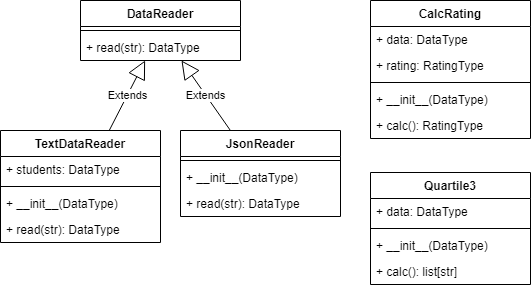

The diagram above was exported from draw.io. Its source (the exported page's mxGraphModel, read from the mxfile embedded in the PNG):
<mxGraphModel dx="1038" dy="579" grid="1" gridSize="10" guides="1" tooltips="1" connect="1" arrows="1" fold="1" page="1" pageScale="1" pageWidth="1169" pageHeight="827" math="0" shadow="0">
  <root>
    <mxCell id="0" />
    <mxCell id="1" parent="0" />
    <mxCell id="UFbyk9eX5bXcOsIqOWwY-2" value="DataReader" style="swimlane;fontStyle=1;align=center;verticalAlign=top;childLayout=stackLayout;horizontal=1;startSize=26;horizontalStack=0;resizeParent=1;resizeParentMax=0;resizeLast=0;collapsible=1;marginBottom=0;" vertex="1" parent="1">
      <mxGeometry x="210" y="258" width="160" height="60" as="geometry" />
    </mxCell>
    <mxCell id="UFbyk9eX5bXcOsIqOWwY-4" value="" style="line;strokeWidth=1;fillColor=none;align=left;verticalAlign=middle;spacingTop=-1;spacingLeft=3;spacingRight=3;rotatable=0;labelPosition=right;points=[];portConstraint=eastwest;strokeColor=inherit;" vertex="1" parent="UFbyk9eX5bXcOsIqOWwY-2">
      <mxGeometry y="26" width="160" height="8" as="geometry" />
    </mxCell>
    <mxCell id="UFbyk9eX5bXcOsIqOWwY-5" value="+ read(str): DataType" style="text;strokeColor=none;fillColor=none;align=left;verticalAlign=top;spacingLeft=4;spacingRight=4;overflow=hidden;rotatable=0;points=[[0,0.5],[1,0.5]];portConstraint=eastwest;" vertex="1" parent="UFbyk9eX5bXcOsIqOWwY-2">
      <mxGeometry y="34" width="160" height="26" as="geometry" />
    </mxCell>
    <mxCell id="UFbyk9eX5bXcOsIqOWwY-14" value="TextDataReader" style="swimlane;fontStyle=1;align=center;verticalAlign=top;childLayout=stackLayout;horizontal=1;startSize=26;horizontalStack=0;resizeParent=1;resizeParentMax=0;resizeLast=0;collapsible=1;marginBottom=0;" vertex="1" parent="1">
      <mxGeometry x="130" y="388" width="160" height="112" as="geometry" />
    </mxCell>
    <mxCell id="UFbyk9eX5bXcOsIqOWwY-22" value="+ students: DataType" style="text;strokeColor=none;fillColor=none;align=left;verticalAlign=top;spacingLeft=4;spacingRight=4;overflow=hidden;rotatable=0;points=[[0,0.5],[1,0.5]];portConstraint=eastwest;" vertex="1" parent="UFbyk9eX5bXcOsIqOWwY-14">
      <mxGeometry y="26" width="160" height="26" as="geometry" />
    </mxCell>
    <mxCell id="UFbyk9eX5bXcOsIqOWwY-15" value="" style="line;strokeWidth=1;fillColor=none;align=left;verticalAlign=middle;spacingTop=-1;spacingLeft=3;spacingRight=3;rotatable=0;labelPosition=right;points=[];portConstraint=eastwest;strokeColor=inherit;" vertex="1" parent="UFbyk9eX5bXcOsIqOWwY-14">
      <mxGeometry y="52" width="160" height="8" as="geometry" />
    </mxCell>
    <mxCell id="UFbyk9eX5bXcOsIqOWwY-23" value="+ __init__(DataType)" style="text;strokeColor=none;fillColor=none;align=left;verticalAlign=top;spacingLeft=4;spacingRight=4;overflow=hidden;rotatable=0;points=[[0,0.5],[1,0.5]];portConstraint=eastwest;" vertex="1" parent="UFbyk9eX5bXcOsIqOWwY-14">
      <mxGeometry y="60" width="160" height="26" as="geometry" />
    </mxCell>
    <mxCell id="UFbyk9eX5bXcOsIqOWwY-16" value="+ read(str): DataType" style="text;strokeColor=none;fillColor=none;align=left;verticalAlign=top;spacingLeft=4;spacingRight=4;overflow=hidden;rotatable=0;points=[[0,0.5],[1,0.5]];portConstraint=eastwest;" vertex="1" parent="UFbyk9eX5bXcOsIqOWwY-14">
      <mxGeometry y="86" width="160" height="26" as="geometry" />
    </mxCell>
    <mxCell id="UFbyk9eX5bXcOsIqOWwY-17" value="JsonReader" style="swimlane;fontStyle=1;align=center;verticalAlign=top;childLayout=stackLayout;horizontal=1;startSize=26;horizontalStack=0;resizeParent=1;resizeParentMax=0;resizeLast=0;collapsible=1;marginBottom=0;" vertex="1" parent="1">
      <mxGeometry x="310" y="388" width="160" height="86" as="geometry" />
    </mxCell>
    <mxCell id="UFbyk9eX5bXcOsIqOWwY-18" value="" style="line;strokeWidth=1;fillColor=none;align=left;verticalAlign=middle;spacingTop=-1;spacingLeft=3;spacingRight=3;rotatable=0;labelPosition=right;points=[];portConstraint=eastwest;strokeColor=inherit;" vertex="1" parent="UFbyk9eX5bXcOsIqOWwY-17">
      <mxGeometry y="26" width="160" height="8" as="geometry" />
    </mxCell>
    <mxCell id="UFbyk9eX5bXcOsIqOWwY-24" value="+ __init__(DataType)" style="text;strokeColor=none;fillColor=none;align=left;verticalAlign=top;spacingLeft=4;spacingRight=4;overflow=hidden;rotatable=0;points=[[0,0.5],[1,0.5]];portConstraint=eastwest;" vertex="1" parent="UFbyk9eX5bXcOsIqOWwY-17">
      <mxGeometry y="34" width="160" height="26" as="geometry" />
    </mxCell>
    <mxCell id="UFbyk9eX5bXcOsIqOWwY-19" value="+ read(str): DataType" style="text;strokeColor=none;fillColor=none;align=left;verticalAlign=top;spacingLeft=4;spacingRight=4;overflow=hidden;rotatable=0;points=[[0,0.5],[1,0.5]];portConstraint=eastwest;" vertex="1" parent="UFbyk9eX5bXcOsIqOWwY-17">
      <mxGeometry y="60" width="160" height="26" as="geometry" />
    </mxCell>
    <mxCell id="UFbyk9eX5bXcOsIqOWwY-20" value="Extends" style="endArrow=block;endSize=16;endFill=0;html=1;rounded=0;" edge="1" parent="1" source="UFbyk9eX5bXcOsIqOWwY-14" target="UFbyk9eX5bXcOsIqOWwY-2">
      <mxGeometry width="160" relative="1" as="geometry">
        <mxPoint x="330" y="408" as="sourcePoint" />
        <mxPoint x="490" y="408" as="targetPoint" />
      </mxGeometry>
    </mxCell>
    <mxCell id="UFbyk9eX5bXcOsIqOWwY-21" value="Extends" style="endArrow=block;endSize=16;endFill=0;html=1;rounded=0;" edge="1" parent="1" source="UFbyk9eX5bXcOsIqOWwY-17" target="UFbyk9eX5bXcOsIqOWwY-2">
      <mxGeometry width="160" relative="1" as="geometry">
        <mxPoint x="195.38461538461547" y="398" as="sourcePoint" />
        <mxPoint x="254.61538461538453" y="328" as="targetPoint" />
      </mxGeometry>
    </mxCell>
    <mxCell id="UFbyk9eX5bXcOsIqOWwY-25" value="CalcRating" style="swimlane;fontStyle=1;align=center;verticalAlign=top;childLayout=stackLayout;horizontal=1;startSize=26;horizontalStack=0;resizeParent=1;resizeParentMax=0;resizeLast=0;collapsible=1;marginBottom=0;" vertex="1" parent="1">
      <mxGeometry x="500" y="258" width="160" height="138" as="geometry" />
    </mxCell>
    <mxCell id="UFbyk9eX5bXcOsIqOWwY-26" value="+ data: DataType" style="text;strokeColor=none;fillColor=none;align=left;verticalAlign=top;spacingLeft=4;spacingRight=4;overflow=hidden;rotatable=0;points=[[0,0.5],[1,0.5]];portConstraint=eastwest;" vertex="1" parent="UFbyk9eX5bXcOsIqOWwY-25">
      <mxGeometry y="26" width="160" height="26" as="geometry" />
    </mxCell>
    <mxCell id="UFbyk9eX5bXcOsIqOWwY-30" value="+ rating: RatingType" style="text;strokeColor=none;fillColor=none;align=left;verticalAlign=top;spacingLeft=4;spacingRight=4;overflow=hidden;rotatable=0;points=[[0,0.5],[1,0.5]];portConstraint=eastwest;" vertex="1" parent="UFbyk9eX5bXcOsIqOWwY-25">
      <mxGeometry y="52" width="160" height="26" as="geometry" />
    </mxCell>
    <mxCell id="UFbyk9eX5bXcOsIqOWwY-27" value="" style="line;strokeWidth=1;fillColor=none;align=left;verticalAlign=middle;spacingTop=-1;spacingLeft=3;spacingRight=3;rotatable=0;labelPosition=right;points=[];portConstraint=eastwest;strokeColor=inherit;" vertex="1" parent="UFbyk9eX5bXcOsIqOWwY-25">
      <mxGeometry y="78" width="160" height="8" as="geometry" />
    </mxCell>
    <mxCell id="UFbyk9eX5bXcOsIqOWwY-29" value="+ __init__(DataType)" style="text;strokeColor=none;fillColor=none;align=left;verticalAlign=top;spacingLeft=4;spacingRight=4;overflow=hidden;rotatable=0;points=[[0,0.5],[1,0.5]];portConstraint=eastwest;" vertex="1" parent="UFbyk9eX5bXcOsIqOWwY-25">
      <mxGeometry y="86" width="160" height="26" as="geometry" />
    </mxCell>
    <mxCell id="UFbyk9eX5bXcOsIqOWwY-28" value="+ calc(): RatingType" style="text;strokeColor=none;fillColor=none;align=left;verticalAlign=top;spacingLeft=4;spacingRight=4;overflow=hidden;rotatable=0;points=[[0,0.5],[1,0.5]];portConstraint=eastwest;" vertex="1" parent="UFbyk9eX5bXcOsIqOWwY-25">
      <mxGeometry y="112" width="160" height="26" as="geometry" />
    </mxCell>
    <mxCell id="UFbyk9eX5bXcOsIqOWwY-31" value="Quartile3" style="swimlane;fontStyle=1;align=center;verticalAlign=top;childLayout=stackLayout;horizontal=1;startSize=26;horizontalStack=0;resizeParent=1;resizeParentMax=0;resizeLast=0;collapsible=1;marginBottom=0;" vertex="1" parent="1">
      <mxGeometry x="500" y="430" width="160" height="112" as="geometry" />
    </mxCell>
    <mxCell id="UFbyk9eX5bXcOsIqOWwY-32" value="+ data: DataType" style="text;strokeColor=none;fillColor=none;align=left;verticalAlign=top;spacingLeft=4;spacingRight=4;overflow=hidden;rotatable=0;points=[[0,0.5],[1,0.5]];portConstraint=eastwest;" vertex="1" parent="UFbyk9eX5bXcOsIqOWwY-31">
      <mxGeometry y="26" width="160" height="26" as="geometry" />
    </mxCell>
    <mxCell id="UFbyk9eX5bXcOsIqOWwY-34" value="" style="line;strokeWidth=1;fillColor=none;align=left;verticalAlign=middle;spacingTop=-1;spacingLeft=3;spacingRight=3;rotatable=0;labelPosition=right;points=[];portConstraint=eastwest;strokeColor=inherit;" vertex="1" parent="UFbyk9eX5bXcOsIqOWwY-31">
      <mxGeometry y="52" width="160" height="8" as="geometry" />
    </mxCell>
    <mxCell id="UFbyk9eX5bXcOsIqOWwY-35" value="+ __init__(DataType)" style="text;strokeColor=none;fillColor=none;align=left;verticalAlign=top;spacingLeft=4;spacingRight=4;overflow=hidden;rotatable=0;points=[[0,0.5],[1,0.5]];portConstraint=eastwest;" vertex="1" parent="UFbyk9eX5bXcOsIqOWwY-31">
      <mxGeometry y="60" width="160" height="26" as="geometry" />
    </mxCell>
    <mxCell id="UFbyk9eX5bXcOsIqOWwY-36" value="+ calc(): list[str]" style="text;strokeColor=none;fillColor=none;align=left;verticalAlign=top;spacingLeft=4;spacingRight=4;overflow=hidden;rotatable=0;points=[[0,0.5],[1,0.5]];portConstraint=eastwest;" vertex="1" parent="UFbyk9eX5bXcOsIqOWwY-31">
      <mxGeometry y="86" width="160" height="26" as="geometry" />
    </mxCell>
  </root>
</mxGraphModel>